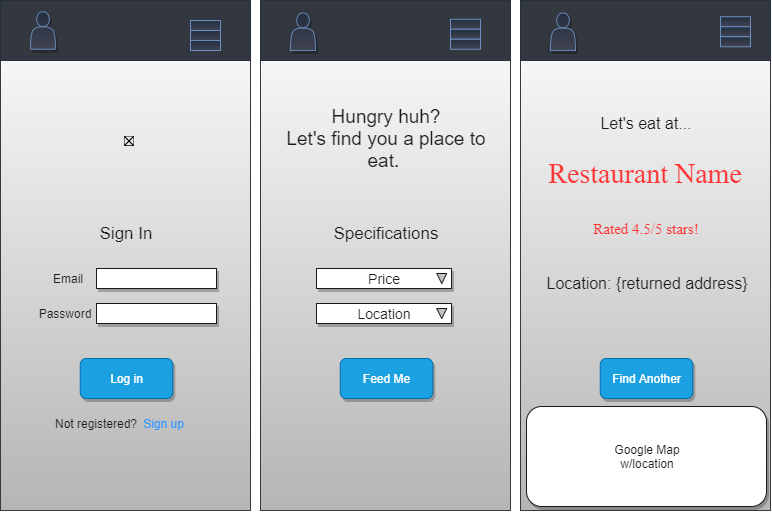

The diagram above was exported from draw.io. Its source (the exported page's mxGraphModel, read from the mxfile embedded in the PNG):
<mxGraphModel dx="982" dy="264" grid="1" gridSize="10" guides="1" tooltips="1" connect="1" arrows="1" fold="1" page="1" pageScale="1" pageWidth="850" pageHeight="1100" math="0" shadow="0" extFonts="Ranchers^https://fonts.googleapis.com/css?family=Ranchers">
  <root>
    <mxCell id="0" />
    <mxCell id="1" parent="0" />
    <mxCell id="2" value="" style="rounded=0;whiteSpace=wrap;html=1;fillColor=#B5B5B5;strokeColor=#36393d;gradientColor=#ffffff;gradientDirection=north;" parent="1" vertex="1">
      <mxGeometry x="30" y="10" width="250" height="510" as="geometry" />
    </mxCell>
    <mxCell id="4" value="" style="rounded=0;whiteSpace=wrap;html=1;fillColor=#B5B5B5;strokeColor=#36393d;gradientColor=#ffffff;gradientDirection=north;" parent="1" vertex="1">
      <mxGeometry x="550" y="10" width="250" height="510" as="geometry" />
    </mxCell>
    <mxCell id="5" value="" style="rounded=0;whiteSpace=wrap;html=1;fillColor=#B5B5B5;strokeColor=#36393d;gradientColor=#ffffff;gradientDirection=north;" parent="1" vertex="1">
      <mxGeometry x="290" y="10" width="250" height="510" as="geometry" />
    </mxCell>
    <mxCell id="6" value="" style="rounded=0;whiteSpace=wrap;html=1;gradientColor=none;fillColor=#323740;strokeColor=#242F40;" parent="1" vertex="1">
      <mxGeometry x="290" y="10" width="250" height="60" as="geometry" />
    </mxCell>
    <mxCell id="9" value="" style="rounded=0;whiteSpace=wrap;html=1;fillColor=#323740;strokeColor=#242F40;gradientColor=none;" parent="1" vertex="1">
      <mxGeometry x="30" y="10" width="250" height="60" as="geometry" />
    </mxCell>
    <mxCell id="11" value="&lt;font style=&quot;font-size: 19px&quot;&gt;&lt;span&gt;Hungry huh?&lt;/span&gt;&lt;br&gt;&lt;font style=&quot;font-size: 19px&quot;&gt;Let's find you a place to eat.&amp;nbsp;&lt;/font&gt;&lt;/font&gt;" style="text;html=1;strokeColor=none;fillColor=none;align=center;verticalAlign=middle;whiteSpace=wrap;rounded=0;fontColor=#1A1A1A;" parent="1" vertex="1">
      <mxGeometry x="311" y="108" width="210" height="80" as="geometry" />
    </mxCell>
    <mxCell id="12" value="&lt;font style=&quot;font-size: 17px&quot;&gt;Specifications&lt;/font&gt;" style="text;html=1;strokeColor=none;fillColor=none;align=center;verticalAlign=middle;whiteSpace=wrap;rounded=0;fontColor=#1A1A1A;" parent="1" vertex="1">
      <mxGeometry x="341" y="223" width="150" height="40" as="geometry" />
    </mxCell>
    <mxCell id="19" value="Feed Me" style="rounded=1;whiteSpace=wrap;html=1;fillColor=#1ba1e2;strokeColor=#006EAF;fontColor=#ffffff;shadow=1;" parent="1" vertex="1">
      <mxGeometry x="369.75" y="368" width="92.5" height="40" as="geometry" />
    </mxCell>
    <mxCell id="20" value="" style="shape=actor;whiteSpace=wrap;html=1;shadow=1;gradientColor=#404352;fillColor=#242F40;strokeColor=#6687B5;" parent="1" vertex="1">
      <mxGeometry x="320" y="22.5" width="25" height="37.5" as="geometry" />
    </mxCell>
    <mxCell id="21" value="" style="shape=actor;whiteSpace=wrap;html=1;shadow=1;gradientColor=#7ea6e0;fillColor=#dae8fc;strokeColor=#6c8ebf;" parent="1" vertex="1">
      <mxGeometry x="580" y="472.5" width="25" height="37.5" as="geometry" />
    </mxCell>
    <mxCell id="22" value="" style="shape=actor;whiteSpace=wrap;html=1;shadow=1;gradientColor=#404352;fillColor=#242F40;strokeColor=#6687B5;" parent="1" vertex="1">
      <mxGeometry x="60" y="21.25" width="25" height="37.5" as="geometry" />
    </mxCell>
    <mxCell id="29" value="" style="rounded=0;whiteSpace=wrap;html=1;gradientColor=#404352;fillColor=#242F40;strokeColor=#6c8ebf;" parent="1" vertex="1">
      <mxGeometry x="220" y="30" width="30" height="10" as="geometry" />
    </mxCell>
    <mxCell id="30" value="" style="rounded=0;whiteSpace=wrap;html=1;gradientColor=#404352;fillColor=#242F40;strokeColor=#6c8ebf;" parent="1" vertex="1">
      <mxGeometry x="220" y="40" width="30" height="10" as="geometry" />
    </mxCell>
    <mxCell id="31" value="" style="rounded=0;whiteSpace=wrap;html=1;gradientColor=#404352;fillColor=#242F40;strokeColor=#6c8ebf;" parent="1" vertex="1">
      <mxGeometry x="220" y="50" width="30" height="10" as="geometry" />
    </mxCell>
    <mxCell id="33" value="" style="rounded=0;whiteSpace=wrap;html=1;gradientColor=#7ea6e0;fillColor=#dae8fc;strokeColor=#6c8ebf;" parent="1" vertex="1">
      <mxGeometry x="740" y="480" width="30" height="10" as="geometry" />
    </mxCell>
    <mxCell id="34" value="" style="rounded=0;whiteSpace=wrap;html=1;gradientColor=#7ea6e0;fillColor=#dae8fc;strokeColor=#6c8ebf;" parent="1" vertex="1">
      <mxGeometry x="740" y="490" width="30" height="10" as="geometry" />
    </mxCell>
    <mxCell id="35" value="" style="rounded=0;whiteSpace=wrap;html=1;gradientColor=#7ea6e0;fillColor=#dae8fc;strokeColor=#6c8ebf;" parent="1" vertex="1">
      <mxGeometry x="740" y="500" width="30" height="10" as="geometry" />
    </mxCell>
    <mxCell id="36" value="" style="rounded=0;whiteSpace=wrap;html=1;gradientColor=#404352;fillColor=#242F40;strokeColor=#6c8ebf;" parent="1" vertex="1">
      <mxGeometry x="480" y="28.75" width="30" height="10" as="geometry" />
    </mxCell>
    <mxCell id="37" value="" style="rounded=0;whiteSpace=wrap;html=1;gradientColor=#404352;fillColor=#242F40;strokeColor=#6c8ebf;" parent="1" vertex="1">
      <mxGeometry x="480" y="38.75" width="30" height="10" as="geometry" />
    </mxCell>
    <mxCell id="38" value="" style="rounded=0;whiteSpace=wrap;html=1;gradientColor=#404352;fillColor=#242F40;strokeColor=#6c8ebf;" parent="1" vertex="1">
      <mxGeometry x="480" y="48.75" width="30" height="10" as="geometry" />
    </mxCell>
    <mxCell id="40" value="&lt;font style=&quot;font-size: 16px&quot;&gt;Let's eat at...&lt;/font&gt;" style="text;html=1;strokeColor=none;fillColor=none;align=center;verticalAlign=middle;whiteSpace=wrap;rounded=0;fontColor=#1A1A1A;" parent="1" vertex="1">
      <mxGeometry x="571" y="93" width="210" height="80" as="geometry" />
    </mxCell>
    <mxCell id="48" value="&lt;pre&gt;&lt;font face=&quot;Ranchers&quot; style=&quot;font-size: 28px&quot; color=&quot;#ff3333&quot;&gt;Restaurant Name&lt;/font&gt;&lt;/pre&gt;" style="text;html=1;strokeColor=none;fillColor=none;align=center;verticalAlign=middle;whiteSpace=wrap;rounded=0;fontColor=#1A1A1A;fontSize=19;fontFamily=Ranchers;FType=w;" parent="1" vertex="1">
      <mxGeometry x="570" y="143" width="210" height="80" as="geometry" />
    </mxCell>
    <mxCell id="50" value="Find Another" style="rounded=1;whiteSpace=wrap;html=1;fillColor=#1ba1e2;strokeColor=#006EAF;fontColor=#ffffff;shadow=1;" parent="1" vertex="1">
      <mxGeometry x="629.75" y="368" width="92.5" height="40" as="geometry" />
    </mxCell>
    <mxCell id="57" value="" style="rounded=0;whiteSpace=wrap;html=1;shadow=1;strokeColor=#1A1A1A;fillColor=#FFFFFF;fontSize=19;fontColor=#3399FF;" parent="1" vertex="1">
      <mxGeometry x="126" y="278" width="120" height="20" as="geometry" />
    </mxCell>
    <mxCell id="59" value="" style="rounded=0;whiteSpace=wrap;html=1;shadow=1;strokeColor=#1A1A1A;fillColor=#FFFFFF;fontSize=19;fontColor=#3399FF;" parent="1" vertex="1">
      <mxGeometry x="126" y="313" width="120" height="20" as="geometry" />
    </mxCell>
    <mxCell id="61" value="&lt;font style=&quot;font-size: 12px&quot;&gt;Password&lt;/font&gt;" style="text;html=1;strokeColor=none;fillColor=none;align=center;verticalAlign=middle;whiteSpace=wrap;rounded=0;fontColor=#1A1A1A;" parent="1" vertex="1">
      <mxGeometry x="60" y="308" width="70" height="30" as="geometry" />
    </mxCell>
    <mxCell id="62" value="&lt;font style=&quot;font-size: 12px;&quot;&gt;Email&lt;/font&gt;" style="text;html=1;strokeColor=none;fillColor=none;align=center;verticalAlign=middle;whiteSpace=wrap;rounded=0;fontColor=#1A1A1A;fontSize=12;" parent="1" vertex="1">
      <mxGeometry x="63" y="273" width="70" height="30" as="geometry" />
    </mxCell>
    <mxCell id="63" value="&lt;font style=&quot;font-size: 12px&quot;&gt;Sign up&lt;/font&gt;" style="text;html=1;strokeColor=none;fillColor=none;align=center;verticalAlign=middle;whiteSpace=wrap;rounded=0;fontColor=#3399FF;" parent="1" vertex="1">
      <mxGeometry x="156" y="418" width="75" height="30" as="geometry" />
    </mxCell>
    <mxCell id="64" value="&lt;font style=&quot;font-size: 12px&quot;&gt;Not registered?&lt;/font&gt;" style="text;html=1;strokeColor=none;fillColor=none;align=center;verticalAlign=middle;whiteSpace=wrap;rounded=0;fontColor=#1A1A1A;" parent="1" vertex="1">
      <mxGeometry x="81" y="418" width="90" height="30" as="geometry" />
    </mxCell>
    <mxCell id="66" value="Log in" style="rounded=1;whiteSpace=wrap;html=1;fillColor=#1ba1e2;strokeColor=#006EAF;fontColor=#ffffff;shadow=1;" parent="1" vertex="1">
      <mxGeometry x="109.75" y="368" width="92.5" height="40" as="geometry" />
    </mxCell>
    <mxCell id="68" value="&lt;font style=&quot;font-size: 17px&quot;&gt;Sign In&lt;/font&gt;" style="text;html=1;strokeColor=none;fillColor=none;align=center;verticalAlign=middle;whiteSpace=wrap;rounded=0;fontColor=#1A1A1A;" parent="1" vertex="1">
      <mxGeometry x="81" y="223" width="150" height="40" as="geometry" />
    </mxCell>
    <mxCell id="71" value="" style="rounded=0;whiteSpace=wrap;html=1;fillColor=#FFFFFF;strokeColor=#1A1A1A;shadow=1;" parent="1" vertex="1">
      <mxGeometry x="346" y="278" width="135" height="20" as="geometry" />
    </mxCell>
    <mxCell id="73" value="&lt;font style=&quot;font-size: 14px&quot;&gt;Price&lt;/font&gt;" style="text;html=1;strokeColor=none;fillColor=none;align=center;verticalAlign=middle;whiteSpace=wrap;rounded=0;fontColor=#1A1A1A;" parent="1" vertex="1">
      <mxGeometry x="378.5" y="273" width="70" height="30" as="geometry" />
    </mxCell>
    <mxCell id="74" value="" style="rounded=0;whiteSpace=wrap;html=1;fillColor=#FFFFFF;strokeColor=#1A1A1A;shadow=1;" parent="1" vertex="1">
      <mxGeometry x="346" y="313" width="135" height="20" as="geometry" />
    </mxCell>
    <mxCell id="75" value="&lt;font style=&quot;font-size: 14px&quot;&gt;Location&lt;/font&gt;" style="text;html=1;strokeColor=none;fillColor=none;align=center;verticalAlign=middle;whiteSpace=wrap;rounded=0;fontColor=#1A1A1A;" parent="1" vertex="1">
      <mxGeometry x="378.5" y="308" width="70" height="30" as="geometry" />
    </mxCell>
    <mxCell id="76" value="" style="triangle;whiteSpace=wrap;html=1;strokeColor=#1A1A1A;fillColor=#C2C2C2;direction=south;" parent="1" vertex="1">
      <mxGeometry x="466.25" y="283" width="10" height="10" as="geometry" />
    </mxCell>
    <mxCell id="77" value="" style="triangle;whiteSpace=wrap;html=1;strokeColor=#1A1A1A;fillColor=#C2C2C2;direction=south;" parent="1" vertex="1">
      <mxGeometry x="466.25" y="318" width="10" height="10" as="geometry" />
    </mxCell>
    <mxCell id="80" value="&lt;pre&gt;&lt;font face=&quot;Ranchers&quot; style=&quot;font-size: 15px&quot; color=&quot;#ff3333&quot;&gt;Rated 4.5/5 stars!&lt;/font&gt;&lt;/pre&gt;" style="text;html=1;strokeColor=none;fillColor=none;align=center;verticalAlign=middle;whiteSpace=wrap;rounded=0;fontColor=#1A1A1A;fontSize=19;fontFamily=Ranchers;FType=w;" parent="1" vertex="1">
      <mxGeometry x="571" y="198" width="210" height="80" as="geometry" />
    </mxCell>
    <mxCell id="81" value="&lt;font style=&quot;font-size: 16px&quot;&gt;Location: {returned address}&lt;/font&gt;" style="text;html=1;strokeColor=none;fillColor=none;align=center;verticalAlign=middle;whiteSpace=wrap;rounded=0;fontColor=#1A1A1A;" parent="1" vertex="1">
      <mxGeometry x="571.62" y="278" width="210" height="30" as="geometry" />
    </mxCell>
    <mxCell id="84" value="" style="rounded=1;whiteSpace=wrap;html=1;shadow=1;strokeColor=#1A1A1A;fillColor=#FFFFFF;" parent="1" vertex="1">
      <mxGeometry x="556" y="416" width="240" height="100" as="geometry" />
    </mxCell>
    <mxCell id="85" value="Google Map w/location" style="text;html=1;strokeColor=none;fillColor=none;align=center;verticalAlign=middle;whiteSpace=wrap;rounded=0;shadow=1;fontColor=#1A1A1A;" parent="1" vertex="1">
      <mxGeometry x="621.62" y="456" width="110" height="20" as="geometry" />
    </mxCell>
    <mxCell id="87" value="" style="rounded=0;whiteSpace=wrap;html=1;gradientColor=none;fillColor=#323740;strokeColor=#242F40;" parent="1" vertex="1">
      <mxGeometry x="550" y="10" width="250" height="60" as="geometry" />
    </mxCell>
    <mxCell id="88" value="" style="shape=actor;whiteSpace=wrap;html=1;shadow=1;gradientColor=#404352;fillColor=#242F40;strokeColor=#6687B5;" parent="1" vertex="1">
      <mxGeometry x="580" y="22.5" width="25" height="37.5" as="geometry" />
    </mxCell>
    <mxCell id="89" value="" style="rounded=0;whiteSpace=wrap;html=1;gradientColor=#404352;fillColor=#242F40;strokeColor=#6c8ebf;" parent="1" vertex="1">
      <mxGeometry x="750" y="26.25" width="30" height="10" as="geometry" />
    </mxCell>
    <mxCell id="90" value="" style="rounded=0;whiteSpace=wrap;html=1;gradientColor=#404352;fillColor=#242F40;strokeColor=#6c8ebf;" parent="1" vertex="1">
      <mxGeometry x="750" y="36.25" width="30" height="10" as="geometry" />
    </mxCell>
    <mxCell id="91" value="" style="rounded=0;whiteSpace=wrap;html=1;gradientColor=#404352;fillColor=#242F40;strokeColor=#6c8ebf;" parent="1" vertex="1">
      <mxGeometry x="750" y="46.25" width="30" height="10" as="geometry" />
    </mxCell>
    <mxCell id="92" value="&#10;&#10;&lt;!--StartFragment--&gt;&lt;img src=&quot;https://camo.githubusercontent.com/3a1ea3152f85c911c976e67aeb4dfde07e5d9a20/68747470733a2f2f69696c692e696f2f6441777a33782e706e67&quot;&gt;&lt;!--EndFragment--&gt;&#10;&#10;" style="text;html=1;strokeColor=none;fillColor=none;align=center;verticalAlign=middle;whiteSpace=wrap;rounded=0;fontColor=#1A1A1A;fontSize=22;" vertex="1" parent="1">
      <mxGeometry x="54" y="108" width="210" height="80" as="geometry" />
    </mxCell>
  </root>
</mxGraphModel>